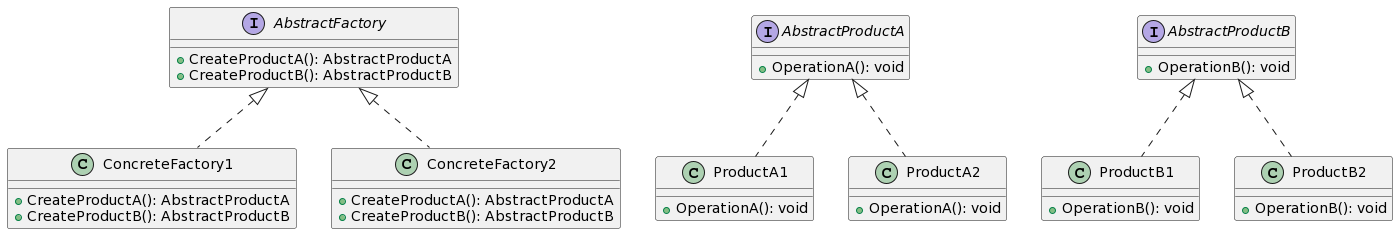

The diagram above was rendered by PlantUML. Its source (embedded in the PNG):
@startuml
interface AbstractFactory {
  + CreateProductA(): AbstractProductA
  + CreateProductB(): AbstractProductB
}

interface AbstractProductA {
  + OperationA(): void
}

interface AbstractProductB {
  + OperationB(): void
}

class ConcreteFactory1 {
  + CreateProductA(): AbstractProductA
  + CreateProductB(): AbstractProductB
}

class ConcreteFactory2 {
  + CreateProductA(): AbstractProductA
  + CreateProductB(): AbstractProductB
}

class ProductA1 {
  + OperationA(): void
}

class ProductB1 {
  + OperationB(): void
}

class ProductA2 {
  + OperationA(): void
}

class ProductB2 {
  + OperationB(): void
}

AbstractFactory <|.. ConcreteFactory1
AbstractFactory <|.. ConcreteFactory2
AbstractProductA <|.. ProductA1
AbstractProductB <|.. ProductB1
AbstractProductA <|.. ProductA2
AbstractProductB <|.. ProductB2
@enduml